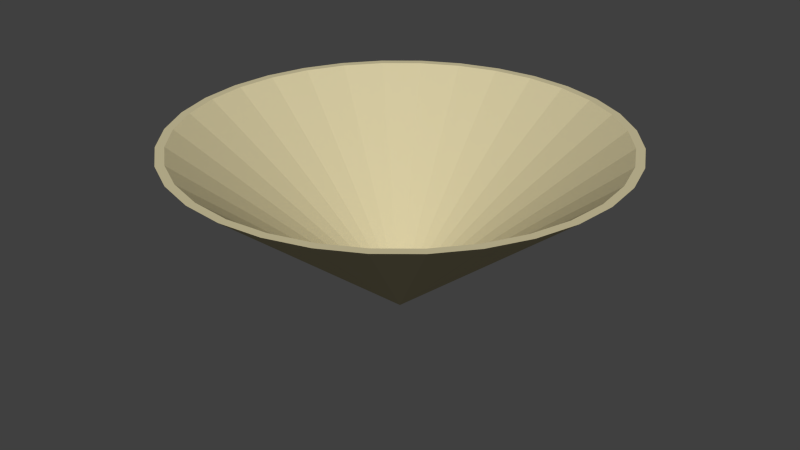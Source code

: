 # Source: frictionCone_mu2.blend  (saved by Blender 2.70.0; exported with 4.5.12 LTS)
import bpy
from mathutils import Matrix  # noqa: F401  (used for matrix-valued properties, if any)

bpy.ops.wm.read_factory_settings(use_empty=True)
scene = bpy.context.scene
scene.name = 'Scene'

# ---- collections
col_collection_1 = bpy.data.collections.new('Collection 1'); scene.collection.children.link(col_collection_1)

# ---- materials (node trees are filled in below, after node groups)
mat_material_001 = bpy.data.materials.new('Material.001')
mat_material_001.alpha_threshold = 0.0
mat_material_001.use_transparent_shadow = False
mat_material_001.diffuse_color = (0.64, 0.57, 0.3499, 1.0)
mat_material_001.specular_color = (0.5, 0.5, 0.5)
mat_material_001.roughness = 0.5
mat_material_001.line_color = (0.0, 0.0, 0.0, 1.0)

# ---- material node trees

# ---- world
world_world = bpy.data.worlds.new('World'); scene.world = world_world
world_world.color = (0.05088, 0.05088, 0.05088)
world_world.use_sun_shadow = False
world_world.sun_shadow_jitter_overblur = 0.0
world_world.cycles.sampling_method = 'MANUAL'
world_world.cycles.sample_map_resolution = 256

# ---- meshes
me_cone = bpy.data.meshes.new('Cone')
me_cone.from_pydata([(-0.3827, 0.9239, -1.0), (0.0, 0.0, 1.0), (-0.1951, 0.9808, -1.0), (-0.5556, 0.8315, -1.0), (0.0, 1.0, -1.0), (-0.6794, 0.6805, -1.0), (-0.272, 0.9176, -1.0), (-0.368, 0.8885, -1.0), (-0.5343, 0.7996, -1.0), (-0.7071, 0.7071, -1.0), (0.1951, 0.9808, -1.0), (-0.9239, 0.3827, -1.0), (-0.68, 0.68, -1.0), (-0.7996, 0.5343, -1.0), (-0.8, 0.5336, -1.0), (-0.2139, 0.9353, -1.0), (-0.8315, 0.5556, -1.0), (0.3827, 0.9239, -1.0), (0.1884, 0.943, -1.0), (0.1876, 0.9432, -1.0), (0.0, 0.9617, -1.0), (-0.0007658, 0.9616, -1.0), (-0.8469, 0.4458, -1.0), (-0.1757, 0.9444, -1.0), (-0.1876, 0.9432, -1.0), (-0.09983, 0.9519, -1.0), (0.7071, 0.7071, -1.0), (0.6118, 0.736, -1.0), (0.5343, 0.7996, -1.0), (0.368, 0.8885, -1.0), (0.5556, 0.8315, -1.0), (-0.9141, 0.2836, -1.0), (-0.8885, 0.368, -1.0), (-0.1452, 0.9474, -1.0), (-0.9808, 0.1951, -1.0), (0.7992, 0.5349, -1.0), (0.68, 0.68, -1.0), (-0.943, 0.1884, -1.0), (-1.0, 9.656e-07, -1.0), (0.8315, 0.5556, -1.0), (0.9808, 0.1951, -1.0), (0.8887, 0.3673, -1.0), (0.8885, 0.368, -1.0), (0.7996, 0.5343, -1.0), (-0.9808, -0.1951, -1.0), (-0.9432, 0.1876, -1.0), (-0.9617, 9.203e-07, -1.0), (-0.9616, -0.0007666, -1.0), (0.9239, 0.3827, -1.0), (0.9309, 0.2285, -1.0), (-0.8315, -0.5556, -1.0), (-0.9432, -0.1876, -1.0), (-0.8885, -0.368, -1.0), (-0.8412, -0.4565, -1.0), (-0.9239, -0.3827, -1.0), (0.9519, 0.09983, -1.0), (0.9432, 0.1876, -1.0), (-0.8126, -0.51, -1.0), (1.0, 0.0, -1.0), (0.9616, 0.0007677, -1.0), (-0.7779, -0.5609, -1.0), (-0.7996, -0.5343, -1.0), (-0.7071, -0.7071, -1.0), (0.9808, -0.1951, -1.0), (0.9239, -0.3827, -1.0), (0.943, -0.1884, -1.0), (0.9432, -0.1876, -1.0), (0.9617, 0.0, -1.0), (-0.6805, -0.6794, -1.0), (-0.5556, -0.8315, -1.0), (0.7071, -0.7071, -1.0), (0.736, -0.6118, -1.0), (0.7996, -0.5343, -1.0), (0.8885, -0.368, -1.0), (-0.3827, -0.9239, -1.0), (-0.68, -0.68, -1.0), (-0.5343, -0.7996, -1.0), (-0.5336, -0.8, -1.0), (0.8315, -0.5556, -1.0), (0.6877, -0.6707, -1.0), (-0.3034, -0.9081, -1.0), (-0.368, -0.8885, -1.0), (-0.1951, -0.9808, -1.0), (0.6535, -0.7018, -1.0), (0.68, -0.68, -1.0), (-0.1884, -0.943, -1.0), (-3.258e-07, -1.0, -1.0), (0.5556, -0.8315, -1.0), (0.6278, -0.7229, -1.0), (0.1951, -0.9808, -1.0), (-0.1876, -0.9432, -1.0), (-3.134e-07, -0.9617, -1.0), (0.0007671, -0.9616, -1.0), (0.3827, -0.9239, -1.0), (0.5349, -0.7992, -1.0), (0.3673, -0.8887, -1.0), (0.1876, -0.9432, -1.0), (0.368, -0.8885, -1.0), (0.5343, -0.7996, -1.0), (0.0, 0.0, 0.9234)], [], [(0, 1, 2), (3, 0, 8), (3, 1, 0), (2, 1, 4), (9, 1, 3), (10, 19, 20), (4, 1, 10), (13, 16, 12), (6, 2, 15), (16, 1, 9), (10, 1, 17), (11, 14, 22), (2, 23, 24), (11, 1, 16), (2, 21, 25), (30, 26, 27), (17, 1, 30), (11, 22, 32), (2, 33, 23), (34, 1, 11), (33, 2, 25), (26, 35, 36), (30, 1, 26), (37, 11, 31), (38, 34, 46), (38, 1, 34), (39, 48, 43), (26, 1, 39), (44, 1, 38), (41, 40, 49), (39, 1, 48), (44, 51, 52), (54, 1, 44), (48, 1, 40), (40, 55, 56), (50, 53, 57), (50, 1, 54), (40, 1, 58), (55, 40, 59), (50, 57, 61), (62, 1, 50), (63, 66, 67), (58, 1, 63), (68, 50, 60), (75, 76, 69), (69, 1, 62), (63, 1, 64), (78, 70, 71), (74, 1, 69), (64, 1, 78), (71, 70, 79), (74, 77, 81), (82, 1, 74), (78, 1, 70), (70, 83, 84), (85, 74, 80), (90, 91, 86), (86, 1, 82), (70, 1, 87), (70, 88, 83), (89, 1, 86), (87, 1, 93), (70, 94, 88), (89, 92, 96), (93, 1, 89), (93, 97, 98), (6, 15, 99), (8, 7, 99), (99, 25, 21), (12, 5, 8), (20, 19, 99), (13, 12, 99), (19, 18, 29), (22, 14, 99), (29, 28, 99), (37, 32, 99), (28, 27, 36), (46, 45, 99), (36, 35, 43), (51, 47, 46), (43, 42, 99), (52, 51, 99), (41, 49, 99), (99, 56, 55), (55, 59, 99), (68, 60, 99), (67, 66, 99), (76, 75, 99), (66, 65, 73), (81, 77, 76), (73, 72, 99), (99, 72, 71), (71, 84, 99), (91, 90, 99), (88, 98, 99), (96, 92, 91), (98, 97, 99), (97, 95, 96), (0, 7, 8), (7, 0, 6), (8, 5, 3), (0, 2, 6), (10, 20, 4), (10, 17, 18), (2, 4, 21), (10, 18, 19), (4, 20, 21), (11, 16, 14), (15, 2, 24), (9, 3, 5), (16, 13, 14), (9, 5, 12), (16, 9, 12), (29, 18, 17), (30, 28, 29), (28, 30, 27), (17, 30, 29), (31, 11, 32), (27, 26, 36), (34, 45, 46), (45, 34, 37), (44, 38, 47), (38, 46, 47), (34, 11, 37), (35, 26, 39), (48, 42, 43), (42, 48, 41), (43, 35, 39), (48, 40, 41), (50, 54, 53), (44, 52, 54), (44, 47, 51), (54, 52, 53), (49, 40, 56), (60, 50, 61), (63, 67, 58), (63, 64, 65), (40, 58, 59), (63, 65, 66), (58, 67, 59), (69, 76, 77), (75, 62, 68), (74, 69, 77), (62, 50, 68), (73, 65, 64), (75, 69, 62), (78, 72, 73), (72, 78, 71), (64, 78, 73), (80, 74, 81), (79, 70, 84), (86, 91, 92), (90, 82, 85), (89, 86, 92), (82, 74, 85), (95, 89, 96), (90, 86, 82), (70, 87, 94), (93, 98, 87), (93, 89, 95), (87, 98, 94), (93, 95, 97), (99, 7, 6), (15, 24, 99), (99, 24, 23), (20, 99, 21), (99, 23, 33), (99, 12, 8), (99, 33, 25), (99, 19, 29), (99, 32, 22), (14, 13, 99), (99, 45, 37), (37, 31, 32), (99, 28, 36), (99, 36, 43), (99, 51, 46), (99, 42, 41), (49, 56, 99), (99, 61, 57), (52, 99, 53), (99, 57, 53), (59, 67, 99), (99, 75, 68), (60, 61, 99), (99, 66, 73), (99, 81, 76), (99, 90, 85), (81, 99, 80), (99, 85, 80), (71, 79, 84), (99, 84, 83), (88, 94, 98), (99, 83, 88), (99, 96, 91), (99, 97, 96)])
me_cone.materials.append(mat_material_001)
me_cone.use_remesh_preserve_volume = False
me_cone.use_remesh_preserve_attributes = False
me_cone.use_mirror_vertex_groups = False
me_cone.update()

# ---- objects
ob_cone = bpy.data.objects.new('Cone', me_cone)

# ---- transforms, parenting, visibility, modifiers, constraints
ob_cone.location = (0.0, 0.0, 0.1319)
ob_cone.rotation_euler = (-3.142, -0.0, 0.0)
ob_cone.scale = (0.3281, 0.3281, 0.1315)
ob_cone.lineart.crease_threshold = 0.0

# ---- collection membership
col_collection_1.objects.link(ob_cone)

# ---- scene / render settings (as saved in the file)
scene.frame_start = 1; scene.frame_end = 250; scene.frame_set(1)
scene.render.engine = 'BLENDER_EEVEE_NEXT'
scene.render.resolution_percentage = 50
scene.render.dither_intensity = 0.0
scene.cycles.use_denoising = False
scene.cycles.samples = 10
scene.cycles.sampling_pattern = 'TABULATED_SOBOL'
scene.cycles.light_sampling_threshold = 0.0
scene.cycles.use_adaptive_sampling = False
scene.cycles.use_light_tree = False
scene.cycles.blur_glossy = 0.0
scene.cycles.volume_bounces = 1
scene.cycles.pixel_filter_type = 'GAUSSIAN'
scene.cycles.sample_clamp_indirect = 0.0
scene.view_settings.view_transform = 'Standard'
bpy.context.view_layer.update()

# ---- added for rendering (the .blend has no active camera and no usable light): camera, sun
cam_auto = bpy.data.cameras.new('AutoCamera')
cam_auto.lens = 50.0
cam_auto.sensor_width = 36.0
cam_auto.clip_end = 1000.0
ob_auto_camera = bpy.data.objects.new('AutoCamera', cam_auto)
scene.collection.objects.link(ob_auto_camera)
ob_auto_camera.location = (0.892441, -1.07093, 0.84587)
ob_auto_camera.rotation_euler = (1.09748, -7.21219e-08, 0.694738)
scene.camera = ob_auto_camera
light_auto_sun = bpy.data.lights.new('AutoSun', 'SUN')
light_auto_sun.energy = 3.0
light_auto_sun.angle = 0.0523599
ob_auto_sun = bpy.data.objects.new('AutoSun', light_auto_sun)
scene.collection.objects.link(ob_auto_sun)
ob_auto_sun.rotation_euler = (0.872665, 0.174533, 0.523599)
bpy.context.view_layer.update()
